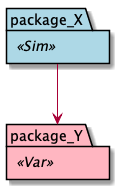

The diagram above was rendered by PlantUML. Its source (embedded in the PNG):
@startuml
skinparam package{
BackgroundColor<<Sim>> lightBlue
ArrowColor<<Sim>> Blue
BackgroundColor<<Var>> lightPink
ArrowColor<<Var>> Red
}

package package_Y <<Var>>

package package_X <<Sim>>

package_X --> package_Y
@enduml